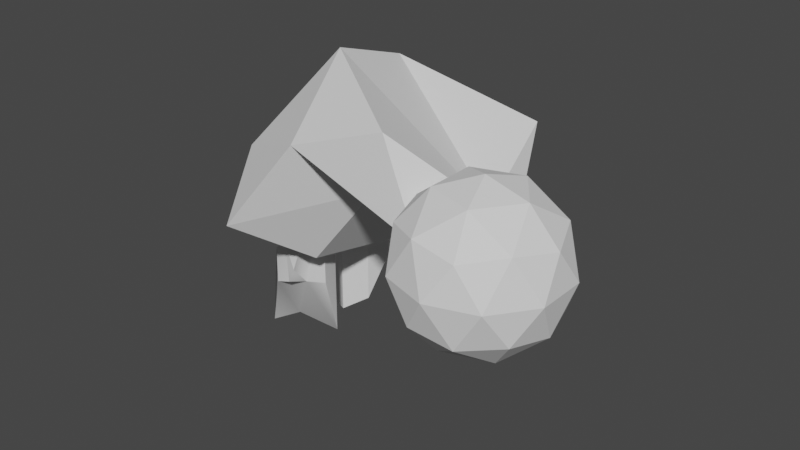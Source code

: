 # Source: enemy_align.blend  (saved by Blender 2.92.15; exported with 4.5.12 LTS)
import bpy
from mathutils import Matrix  # noqa: F401  (used for matrix-valued properties, if any)

bpy.ops.wm.read_factory_settings(use_empty=True)
scene = bpy.context.scene
scene.name = 'Scene'

# ---- collections
col_collection = bpy.data.collections.new('Collection'); scene.collection.children.link(col_collection)

# ---- world
world_world = bpy.data.worlds.new('World'); scene.world = world_world
world_world.use_nodes = True; world_world.node_tree.nodes.clear()
_N = world_world.node_tree.nodes; _L = world_world.node_tree.links
n0 = _N.new('ShaderNodeOutputWorld'); n0.name = 'World Output'; n0.location = (300, 300)
n1 = _N.new('ShaderNodeBackground'); n1.name = 'Background'; n1.location = (10, 300)
n1.inputs[0].default_value = (0.05088, 0.05088, 0.05088, 1.0)
_L.new(n1.outputs[0], n0.inputs[0])
n0.is_active_output = True
world_world.color = (0.05088, 0.05088, 0.05088)
world_world.use_sun_shadow = False
world_world.sun_shadow_jitter_overblur = 0.0

# ---- meshes
me_cylinder_005 = bpy.data.meshes.new('Cylinder.005')
me_cylinder_005.from_pydata([(3.24, 7.729, -22.46), (1.854, 17.75, -30.63), (21.25, 13.45, -17.95), (28.28, 100.0, -28.28), (33.62, -36.28, 0.9513), (40.0, 100.0, 1.748e-06), (26.8, -82.12, 26.8), (28.28, 100.0, 28.28), (-3.497e-06, -100.0, 40.0), (-3.497e-06, 100.0, 40.0), (-28.28, -100.0, 28.28), (-24.75, 55.1, 24.55), (-26.81, -45.83, 1.878), (-31.0, 18.36, -1.244), (-14.85, -3.1, -15.89), (-22.4, 31.79, -24.48)], [], [(0, 1, 3, 2), (2, 3, 5, 4), (4, 5, 7, 6), (6, 7, 9, 8), (8, 9, 11, 10), (10, 11, 13, 12), (3, 1, 15, 13, 11, 9, 7, 5), (12, 13, 15, 14), (14, 15, 1, 0), (0, 2, 4, 6, 8, 10, 12, 14)])
me_cylinder_005.polygons.foreach_set('use_smooth', [True] * 10)
_k = set([(0, 1), (0, 2), (0, 14), (1, 3), (1, 15), (2, 3), (2, 4), (3, 5), (4, 5), (4, 6), (5, 7), (6, 7), (6, 8), (7, 9), (8, 9), (8, 10), (9, 11), (10, 11), (10, 12), (11, 13), (12, 13), (12, 14), (13, 15), (14, 15)])
me_cylinder_005.attributes.new('sharp_edge', 'BOOLEAN', 'EDGE').data.foreach_set('value', [ (min(e.vertices), max(e.vertices)) in _k for e in me_cylinder_005.edges])
_uv = me_cylinder_005.uv_layers.new(name='UVMap')
_uv.uv.foreach_set('vector', [1.0, 0.5, 1.0, 1.0, 0.875, 1.0, 0.875, 0.5, 0.875, 0.5, 0.875, 1.0, 0.75, 1.0, 0.75, 0.5, 0.75, 0.5, 0.75, 1.0, 0.625, 1.0, 0.625, 0.5, 0.625, 0.5, 0.625, 1.0, 0.5, 1.0, 0.5, 0.5, 0.5, 0.5, 0.5, 1.0, 0.375, 1.0, 0.375, 0.5, 0.375, 0.5, 0.375, 1.0, 0.25, 1.0, 0.25, 0.5, 0.4197, 0.4197, 0.25, 0.49, 0.08029, 0.4197, 0.01, 0.25, 0.08029, 0.08029, 0.25, 0.01, 0.4197, 0.08029, 0.49, 0.25, 0.25, 0.5, 0.25, 1.0, 0.125, 1.0, 0.125, 0.5, 0.125, 0.5, 0.125, 1.0, 0.0, 1.0, 0.0, 0.5, 0.75, 0.49, 0.9197, 0.4197, 0.99, 0.25, 0.9197, 0.08029, 0.75, 0.01, 0.5803, 0.08029, 0.51, 0.25, 0.5803, 0.4197])
me_cylinder_005.use_remesh_fix_poles = True
me_cylinder_005.use_remesh_preserve_attributes = False
me_cylinder_005.use_mirror_vertex_groups = False
me_cylinder_005.update()
me_cylinder_005.normals_split_custom_set([tuple(v) for v in zip(*[iter([0.5072, -0.1907, -0.8405, 0.5072, -0.1907, -0.8405, 0.5072, -0.1907, -0.8405, 0.5072, -0.1907, -0.8405, 0.8525, -0.07752, -0.5169, 0.8525, -0.07752, -0.5169, 0.8525, -0.07752, -0.5169, 0.8525, -0.07752, -0.5169, 0.9519, -0.02402, 0.3055, 0.9519, -0.02402, 0.3055, 0.9519, -0.02402, 0.3055, 0.9519, -0.02402, 0.3055, 0.4134, -0.005133, 0.9105, 0.4134, -0.005133, 0.9105, 0.4134, -0.005133, 0.9105, 0.4134, -0.005133, 0.9105, -0.4652, 0.01394, 0.8851, -0.4652, 0.01394, 0.8851, -0.4652, 0.01394, 0.8851, -0.4652, 0.01394, 0.8851, -0.9958, -0.0001569, 0.09107, -0.9958, -0.0001569, 0.09107, -0.9958, -0.0001569, 0.09107, -0.9958, -0.0001569, 0.09107, -0.6684, 0.6096, -0.4262, -0.6684, 0.6096, -0.4262, -0.6684, 0.6096, -0.4262, -0.6684, 0.6096, -0.4262, -0.6684, 0.6096, -0.4262, -0.6684, 0.6096, -0.4262, -0.6684, 0.6096, -0.4262, -0.6684, 0.6096, -0.4262, -0.7732, -0.164, -0.6126, -0.7732, -0.164, -0.6126, -0.7732, -0.164, -0.6126, -0.7732, -0.164, -0.6126, -0.2922, -0.3848, -0.8755, -0.2922, -0.3848, -0.8755, -0.2922, -0.3848, -0.8755, -0.2922, -0.3848, -0.8755, 0.1011, -0.4646, -0.8797, 0.1011, -0.4646, -0.8797, 0.1011, -0.4646, -0.8797, 0.1011, -0.4646, -0.8797, 0.1011, -0.4646, -0.8797, 0.1011, -0.4646, -0.8797, 0.1011, -0.4646, -0.8797, 0.1011, -0.4646, -0.8797])] * 3)])
me_cylinder_004 = bpy.data.meshes.new('Cylinder.004')
me_cylinder_004.from_pydata([(-7.629, -39.06, -24.65), (-28.28, -100.0, -28.28), (-40.0, -100.0, -4.77e-07), (-17.84, 2.24, 11.87), (-9.167, 13.16, -4.992), (-11.52, -33.43, 18.23), (6.352, -27.02, 19.27), (1.883, 16.01, 17.71), (18.15, -6.792, 23.3), (12.71, -32.8, 0.25), (40.0, 100.0, 1.748e-06), (32.64, -31.11, -8.126), (28.28, 100.0, -28.28), (28.28, -100.0, -28.28), (8.613, 29.89, -22.96), (0.0, -100.0, -40.0)], [], [(10, 12, 14), (8, 7, 6), (3, 4, 2), (1, 15, 13), (1, 13, 9), (4, 3, 7), (7, 8, 10), (14, 0, 4), (7, 3, 5), (4, 0, 1), (0, 14, 15), (5, 2, 1), (9, 6, 5), (10, 14, 4), (10, 8, 9), (13, 11, 9), (14, 12, 13), (12, 10, 11), (9, 5, 1), (4, 7, 10), (0, 15, 1), (4, 1, 2), (3, 2, 5), (7, 5, 6), (8, 6, 9), (10, 9, 11), (12, 11, 13), (14, 13, 15)])
me_cylinder_004.polygons.foreach_set('use_smooth', [True] * 28)
_k = set([(0, 1), (0, 4), (0, 14), (1, 2), (1, 15), (2, 4), (2, 5), (3, 4), (3, 5), (3, 7), (5, 6), (6, 7), (6, 9), (7, 8), (8, 9), (8, 10), (9, 11), (10, 11), (10, 12), (11, 13), (12, 13), (12, 14), (13, 15), (14, 15)])
me_cylinder_004.attributes.new('sharp_edge', 'BOOLEAN', 'EDGE').data.foreach_set('value', [ (min(e.vertices), max(e.vertices)) in _k for e in me_cylinder_004.edges])
_uv = me_cylinder_004.uv_layers.new(name='UVMap')
_uv.uv.foreach_set('vector', [0.0, 0.0, 0.0, 0.0, 0.0, 0.0, 0.0, 0.0, 0.0, 0.0, 0.0, 0.0, 0.0, 0.0, 0.0, 0.0, 0.0, 0.0, 0.0, 0.0, 0.0, 0.0, 0.0, 0.0, 0.0, 0.0, 0.0, 0.0, 0.0, 0.0, 0.0, 0.0, 0.0, 0.0, 0.0, 0.0, 0.0, 0.0, 0.0, 0.0, 0.0, 0.0, 0.0, 0.0, 0.0, 0.0, 0.0, 0.0, 0.0, 0.0, 0.0, 0.0, 0.0, 0.0, 0.0, 0.0, 0.0, 0.0, 0.0, 0.0, 0.0, 0.0, 0.0, 0.0, 0.0, 0.0, 0.0, 0.0, 0.0, 0.0, 0.0, 0.0, 0.0, 0.0, 0.0, 0.0, 0.0, 0.0, 0.0, 0.0, 0.0, 0.0, 0.0, 0.0, 0.0, 0.0, 0.0, 0.0, 0.0, 0.0, 0.0, 0.0, 0.0, 0.0, 0.0, 0.0, 0.0, 0.0, 0.0, 0.0, 0.0, 0.0, 0.0, 0.0, 0.0, 0.0, 0.0, 0.0, 0.0, 0.0, 0.0, 0.0, 0.0, 0.0, 0.0, 0.0, 0.0, 0.0, 0.0, 0.0, 0.0, 0.0, 0.0, 0.0, 0.0, 0.0, 0.0, 0.0, 0.0, 0.0, 0.0, 0.0, 0.0, 0.0, 0.0, 0.0, 0.0, 0.0, 0.0, 0.0, 0.0, 0.0, 0.0, 0.0, 0.0, 0.0, 0.0, 0.0, 0.0, 0.0, 0.0, 0.0, 0.0, 0.0, 0.0, 0.0, 0.0, 0.0, 0.0, 0.0, 0.0, 0.0, 0.0, 0.0, 0.0, 0.0, 0.0, 0.0])
me_cylinder_004.use_remesh_fix_poles = True
me_cylinder_004.use_remesh_preserve_attributes = False
me_cylinder_004.use_mirror_vertex_groups = False
me_cylinder_004.update()
me_cylinder_004.normals_split_custom_set([tuple(v) for v in zip(*[iter([-0.8549, 0.3575, 0.3759, -0.8877, 0.277, 0.3677, -0.8481, 0.4018, -0.3454, -0.07957, -0.1497, 0.9855, -0.324, 0.0007406, 0.946, 0.5683, -0.4664, 0.6778, -0.967, 0.2237, -0.1219, -0.9178, 0.236, -0.3194, -0.8994, 0.1471, 0.4117, 0.4479, -0.6164, 0.6476, 0.0, -1.0, -7.368e-07, 0.06349, -0.5537, 0.8303, 0.4479, -0.6164, 0.6476, 0.06349, -0.5537, 0.8303, 0.3619, -0.5304, 0.7666, -0.8564, 0.4877, -0.1692, -0.5996, 0.7763, 0.1944, -0.5036, 0.4852, 0.7148, -0.5036, 0.4852, 0.7148, -0.02868, 0.2186, 0.9754, -0.8549, 0.3575, 0.3759, -0.8481, 0.4018, -0.3454, -0.7829, 0.1988, -0.5895, -0.8564, 0.4877, -0.1692, -0.2574, 0.08001, 0.963, -0.3487, 0.1044, 0.9314, -0.1615, 0.05426, 0.9854, -0.7888, 0.2489, -0.5619, -0.63, 0.2573, -0.7327, -0.8748, 0.235, -0.4237, -0.5058, 0.1506, -0.8494, -0.5277, 0.1448, -0.837, -0.398, 0.1769, -0.9002, 0.5044, -0.674, 0.5397, 0.8263, -0.4473, 0.3423, 0.4479, -0.6164, 0.6476, 0.3619, -0.5304, 0.7666, 0.2952, -0.8822, 0.3668, 0.5044, -0.674, 0.5397, -0.8549, 0.3575, 0.3759, -0.8481, 0.4018, -0.3454, -0.8564, 0.4877, -0.1692, 0.8642, -0.1767, 0.471, 0.9795, -0.2013, -0.004283, 0.7055, -0.1437, 0.694, 0.06349, -0.5537, 0.8303, 0.392, -0.2811, 0.876, 0.3619, -0.5304, 0.7666, -0.2135, 0.007704, -0.9769, -0.2612, 0.0, -0.9653, 0.3247, 0.08777, -0.9417, 0.9302, -0.0254, -0.3661, 0.9235, -0.02815, -0.3825, 0.9744, -0.002234, -0.225, 0.3619, -0.5304, 0.7666, 0.5044, -0.674, 0.5397, 0.4479, -0.6164, 0.6476, -0.8564, 0.4877, -0.1692, -0.5036, 0.4852, 0.7148, -0.8549, 0.3575, 0.3759, -0.5058, 0.1506, -0.8494, -0.398, 0.1769, -0.9002, -0.3763, 0.1817, -0.9085, -0.7888, 0.2489, -0.5619, -0.8748, 0.235, -0.4237, -0.8994, 0.2286, -0.3725, -0.967, 0.2237, -0.1219, -0.8994, 0.1471, 0.4117, -0.5983, 0.03676, 0.8004, -0.2574, 0.08001, 0.963, -0.1615, 0.05426, 0.9854, -0.06839, 0.02915, 0.9972, -0.07957, -0.1497, 0.9855, 0.5683, -0.4664, 0.6778, 0.7507, -0.5192, 0.4086, 0.8642, -0.1767, 0.471, 0.7055, -0.1437, 0.694, 0.3919, -0.07882, 0.9166, 0.9302, -0.0254, -0.3661, 0.9744, -0.002234, -0.225, 0.9775, 0.0, -0.2111, -0.2135, 0.007704, -0.9769, 0.3247, 0.08777, -0.9417, 0.3809, 0.09538, -0.9197])] * 3)])
me_icosphere = bpy.data.meshes.new('Icosphere')
me_icosphere.from_pydata([(0.0, -100.0, 0.0), (72.36, -44.72, 52.57), (-27.64, -44.72, 85.06), (-89.44, -44.72, 0.0), (-27.64, -44.72, -85.06), (72.36, -44.72, -52.57), (27.64, 44.72, 85.06), (-72.36, 44.72, 52.57), (-72.36, 44.72, -52.57), (27.64, 44.72, -85.06), (89.44, 44.72, 0.0), (0.0, 100.0, 0.0), (-16.25, -85.07, 50.0), (42.53, -85.07, 30.9), (26.29, -52.57, 80.9), (85.06, -52.57, 0.0), (42.53, -85.07, -30.9), (-52.57, -85.07, 0.0), (-68.82, -52.57, 50.0), (-16.25, -85.07, -50.0), (-68.82, -52.57, -50.0), (26.29, -52.57, -80.9), (95.11, 0.0, 30.9), (95.11, 0.0, -30.9), (0.0, 0.0, 100.0), (58.78, 0.0, 80.9), (-95.11, 0.0, 30.9), (-58.78, 0.0, 80.9), (-58.78, 0.0, -80.9), (-95.11, 0.0, -30.9), (58.78, 0.0, -80.9), (0.0, 0.0, -100.0), (68.82, 52.57, 50.0), (-26.29, 52.57, 80.9), (-85.06, 52.57, 0.0), (-26.29, 52.57, -80.9), (68.82, 52.57, -50.0), (16.25, 85.07, 50.0), (52.57, 85.07, 0.0), (-42.53, 85.07, 30.9), (-42.53, 85.07, -30.9), (16.25, 85.07, -50.0)], [], [(0, 13, 12), (1, 13, 15), (0, 12, 17), (0, 17, 19), (0, 19, 16), (1, 15, 22), (2, 14, 24), (3, 18, 26), (4, 20, 28), (5, 21, 30), (1, 22, 25), (2, 24, 27), (3, 26, 29), (4, 28, 31), (5, 30, 23), (6, 32, 37), (7, 33, 39), (8, 34, 40), (9, 35, 41), (10, 36, 38), (38, 41, 11), (38, 36, 41), (36, 9, 41), (41, 40, 11), (41, 35, 40), (35, 8, 40), (40, 39, 11), (40, 34, 39), (34, 7, 39), (39, 37, 11), (39, 33, 37), (33, 6, 37), (37, 38, 11), (37, 32, 38), (32, 10, 38), (23, 36, 10), (23, 30, 36), (30, 9, 36), (31, 35, 9), (31, 28, 35), (28, 8, 35), (29, 34, 8), (29, 26, 34), (26, 7, 34), (27, 33, 7), (27, 24, 33), (24, 6, 33), (25, 32, 6), (25, 22, 32), (22, 10, 32), (30, 31, 9), (30, 21, 31), (21, 4, 31), (28, 29, 8), (28, 20, 29), (20, 3, 29), (26, 27, 7), (26, 18, 27), (18, 2, 27), (24, 25, 6), (24, 14, 25), (14, 1, 25), (22, 23, 10), (22, 15, 23), (15, 5, 23), (16, 21, 5), (16, 19, 21), (19, 4, 21), (19, 20, 4), (19, 17, 20), (17, 3, 20), (17, 18, 3), (17, 12, 18), (12, 2, 18), (15, 16, 5), (15, 13, 16), (13, 0, 16), (12, 14, 2), (12, 13, 14), (13, 1, 14)])
me_icosphere.polygons.foreach_set('use_smooth', [True] * 80)
_k = set([(0, 12), (0, 13), (0, 16), (0, 17), (0, 19), (1, 13), (1, 14), (1, 15), (1, 22), (1, 25), (2, 12), (2, 14), (2, 18), (2, 24), (2, 27), (3, 17), (3, 18), (3, 20), (3, 26), (3, 29), (4, 19), (4, 20), (4, 21), (4, 28), (4, 31), (5, 15), (5, 16), (5, 21), (5, 23), (5, 30), (6, 24), (6, 25), (6, 32), (6, 33), (6, 37), (7, 26), (7, 27), (7, 33), (7, 34), (7, 39), (8, 28), (8, 29), (8, 34), (8, 35), (8, 40), (9, 30), (9, 31), (9, 35), (9, 36), (9, 41), (10, 22), (10, 23), (10, 32), (10, 36), (10, 38), (11, 37), (11, 38), (11, 39), (11, 40), (11, 41), (12, 13), (12, 14), (12, 17), (12, 18), (13, 14), (13, 15), (13, 16), (14, 24), (14, 25), (15, 16), (15, 22), (15, 23), (16, 19), (16, 21), (17, 18), (17, 19), (17, 20), (18, 26), (18, 27), (19, 20), (19, 21), (20, 28), (20, 29), (21, 30), (21, 31), (22, 23), (22, 25), (22, 32), (23, 30), (23, 36), (24, 25), (24, 27), (24, 33), (25, 32), (26, 27), (26, 29), (26, 34), (27, 33), (28, 29), (28, 31), (28, 35), (29, 34), (30, 31), (30, 36), (31, 35), (32, 37), (32, 38), (33, 37), (33, 39), (34, 39), (34, 40), (35, 40), (35, 41), (36, 38), (36, 41), (37, 38), (37, 39), (38, 41), (39, 40), (40, 41)])
me_icosphere.attributes.new('sharp_edge', 'BOOLEAN', 'EDGE').data.foreach_set('value', [ (min(e.vertices), max(e.vertices)) in _k for e in me_icosphere.edges])
_uv = me_icosphere.uv_layers.new(name='UVMap')
_uv.uv.foreach_set('vector', [0.8182, 0.0, 0.7727, 0.07873, 0.8636, 0.07873, 0.7273, 0.1575, 0.6818, 0.07873, 0.6364, 0.1575, 0.09091, 0.0, 0.04545, 0.07873, 0.1364, 0.07873, 0.2727, 0.0, 0.2273, 0.07873, 0.3182, 0.07873, 0.4545, 0.0, 0.4091, 0.07873, 0.5, 0.07873, 0.7273, 0.1575, 0.6364, 0.1575, 0.6818, 0.2362, 0.9091, 0.1575, 0.8182, 0.1575, 0.8636, 0.2362, 0.1818, 0.1575, 0.09091, 0.1575, 0.1364, 0.2362, 0.3636, 0.1575, 0.2727, 0.1575, 0.3182, 0.2362, 0.5455, 0.1575, 0.4545, 0.1575, 0.5, 0.2362, 0.7273, 0.1575, 0.6818, 0.2362, 0.7727, 0.2362, 0.9091, 0.1575, 0.8636, 0.2362, 0.9545, 0.2362, 0.1818, 0.1575, 0.1364, 0.2362, 0.2273, 0.2362, 0.3636, 0.1575, 0.3182, 0.2362, 0.4091, 0.2362, 0.5455, 0.1575, 0.5, 0.2362, 0.5909, 0.2362, 0.8182, 0.3149, 0.7273, 0.3149, 0.7727, 0.3937, 1.0, 0.3149, 0.9091, 0.3149, 0.9545, 0.3937, 0.2727, 0.3149, 0.1818, 0.3149, 0.2273, 0.3937, 0.4545, 0.3149, 0.3636, 0.3149, 0.4091, 0.3937, 0.6364, 0.3149, 0.5455, 0.3149, 0.5909, 0.3937, 0.5909, 0.3937, 0.5, 0.3937, 0.5455, 0.4724, 0.5909, 0.3937, 0.5455, 0.3149, 0.5, 0.3937, 0.5455, 0.3149, 0.4545, 0.3149, 0.5, 0.3937, 0.4091, 0.3937, 0.3182, 0.3937, 0.3636, 0.4724, 0.4091, 0.3937, 0.3636, 0.3149, 0.3182, 0.3937, 0.3636, 0.3149, 0.2727, 0.3149, 0.3182, 0.3937, 0.2273, 0.3937, 0.1364, 0.3937, 0.1818, 0.4724, 0.2273, 0.3937, 0.1818, 0.3149, 0.1364, 0.3937, 0.1818, 0.3149, 0.09091, 0.3149, 0.1364, 0.3937, 0.9545, 0.3937, 0.8636, 0.3937, 0.9091, 0.4724, 0.9545, 0.3937, 0.9091, 0.3149, 0.8636, 0.3937, 0.9091, 0.3149, 0.8182, 0.3149, 0.8636, 0.3937, 0.7727, 0.3937, 0.6818, 0.3937, 0.7273, 0.4724, 0.7727, 0.3937, 0.7273, 0.3149, 0.6818, 0.3937, 0.7273, 0.3149, 0.6364, 0.3149, 0.6818, 0.3937, 0.5909, 0.2362, 0.5455, 0.3149, 0.6364, 0.3149, 0.5909, 0.2362, 0.5, 0.2362, 0.5455, 0.3149, 0.5, 0.2362, 0.4545, 0.3149, 0.5455, 0.3149, 0.4091, 0.2362, 0.3636, 0.3149, 0.4545, 0.3149, 0.4091, 0.2362, 0.3182, 0.2362, 0.3636, 0.3149, 0.3182, 0.2362, 0.2727, 0.3149, 0.3636, 0.3149, 0.2273, 0.2362, 0.1818, 0.3149, 0.2727, 0.3149, 0.2273, 0.2362, 0.1364, 0.2362, 0.1818, 0.3149, 0.1364, 0.2362, 0.09091, 0.3149, 0.1818, 0.3149, 0.9545, 0.2362, 0.9091, 0.3149, 1.0, 0.3149, 0.9545, 0.2362, 0.8636, 0.2362, 0.9091, 0.3149, 0.8636, 0.2362, 0.8182, 0.3149, 0.9091, 0.3149, 0.7727, 0.2362, 0.7273, 0.3149, 0.8182, 0.3149, 0.7727, 0.2362, 0.6818, 0.2362, 0.7273, 0.3149, 0.6818, 0.2362, 0.6364, 0.3149, 0.7273, 0.3149, 0.5, 0.2362, 0.4091, 0.2362, 0.4545, 0.3149, 0.5, 0.2362, 0.4545, 0.1575, 0.4091, 0.2362, 0.4545, 0.1575, 0.3636, 0.1575, 0.4091, 0.2362, 0.3182, 0.2362, 0.2273, 0.2362, 0.2727, 0.3149, 0.3182, 0.2362, 0.2727, 0.1575, 0.2273, 0.2362, 0.2727, 0.1575, 0.1818, 0.1575, 0.2273, 0.2362, 0.1364, 0.2362, 0.04545, 0.2362, 0.09091, 0.3149, 0.1364, 0.2362, 0.09091, 0.1575, 0.04545, 0.2362, 0.09091, 0.1575, 0.0, 0.1575, 0.04545, 0.2362, 0.8636, 0.2362, 0.7727, 0.2362, 0.8182, 0.3149, 0.8636, 0.2362, 0.8182, 0.1575, 0.7727, 0.2362, 0.8182, 0.1575, 0.7273, 0.1575, 0.7727, 0.2362, 0.6818, 0.2362, 0.5909, 0.2362, 0.6364, 0.3149, 0.6818, 0.2362, 0.6364, 0.1575, 0.5909, 0.2362, 0.6364, 0.1575, 0.5455, 0.1575, 0.5909, 0.2362, 0.5, 0.07873, 0.4545, 0.1575, 0.5455, 0.1575, 0.5, 0.07873, 0.4091, 0.07873, 0.4545, 0.1575, 0.4091, 0.07873, 0.3636, 0.1575, 0.4545, 0.1575, 0.3182, 0.07873, 0.2727, 0.1575, 0.3636, 0.1575, 0.3182, 0.07873, 0.2273, 0.07873, 0.2727, 0.1575, 0.2273, 0.07873, 0.1818, 0.1575, 0.2727, 0.1575, 0.1364, 0.07873, 0.09091, 0.1575, 0.1818, 0.1575, 0.1364, 0.07873, 0.04545, 0.07873, 0.09091, 0.1575, 0.04545, 0.07873, 0.0, 0.1575, 0.09091, 0.1575, 0.6364, 0.1575, 0.5909, 0.07873, 0.5455, 0.1575, 0.6364, 0.1575, 0.6818, 0.07873, 0.5909, 0.07873, 0.6818, 0.07873, 0.6364, 0.0, 0.5909, 0.07873, 0.8636, 0.07873, 0.8182, 0.1575, 0.9091, 0.1575, 0.8636, 0.07873, 0.7727, 0.07873, 0.8182, 0.1575, 0.7727, 0.07873, 0.7273, 0.1575, 0.8182, 0.1575])
me_icosphere.use_remesh_fix_poles = True
me_icosphere.use_remesh_preserve_attributes = False
me_icosphere.use_mirror_vertex_groups = False
me_icosphere.update()
me_icosphere.normals_split_custom_set([tuple(v) for v in zip(*[iter([0.1024, -0.9435, 0.3151, 0.1024, -0.9435, 0.3151, 0.1024, -0.9435, 0.3151, 0.7002, -0.6617, 0.268, 0.7002, -0.6617, 0.268, 0.7002, -0.6617, 0.268, -0.268, -0.9435, 0.1947, -0.268, -0.9435, 0.1947, -0.268, -0.9435, 0.1947, -0.268, -0.9435, -0.1947, -0.268, -0.9435, -0.1947, -0.268, -0.9435, -0.1947, 0.1024, -0.9435, -0.3151, 0.1024, -0.9435, -0.3151, 0.1024, -0.9435, -0.3151, 0.905, -0.3304, 0.268, 0.905, -0.3304, 0.268, 0.905, -0.3304, 0.268, 0.02475, -0.3304, 0.9435, 0.02475, -0.3304, 0.9435, 0.02475, -0.3304, 0.9435, -0.8897, -0.3304, 0.3151, -0.8897, -0.3304, 0.3151, -0.8897, -0.3304, 0.3151, -0.5746, -0.3304, -0.7488, -0.5746, -0.3304, -0.7488, -0.5746, -0.3304, -0.7488, 0.5346, -0.3304, -0.7779, 0.5346, -0.3304, -0.7779, 0.5346, -0.3304, -0.7779, 0.8026, -0.1256, 0.5831, 0.8026, -0.1256, 0.5831, 0.8026, -0.1256, 0.5831, -0.3066, -0.1256, 0.9435, -0.3066, -0.1256, 0.9435, -0.3066, -0.1256, 0.9435, -0.9921, -0.1256, 0.0, -0.9921, -0.1256, 0.0, -0.9921, -0.1256, 0.0, -0.3066, -0.1256, -0.9435, -0.3066, -0.1256, -0.9435, -0.3066, -0.1256, -0.9435, 0.8026, -0.1256, -0.5831, 0.8026, -0.1256, -0.5831, 0.8026, -0.1256, -0.5831, 0.4089, 0.6617, 0.6284, 0.4089, 0.6617, 0.6284, 0.4089, 0.6617, 0.6284, -0.4713, 0.6617, 0.5831, -0.4713, 0.6617, 0.5831, -0.4713, 0.6617, 0.5831, -0.7002, 0.6617, -0.268, -0.7002, 0.6617, -0.268, -0.7002, 0.6617, -0.268, 0.03853, 0.6617, -0.7488, 0.03853, 0.6617, -0.7488, 0.03853, 0.6617, -0.7488, 0.724, 0.6617, -0.1947, 0.724, 0.6617, -0.1947, 0.724, 0.6617, -0.1947, 0.268, 0.9435, -0.1947, 0.268, 0.9435, -0.1947, 0.268, 0.9435, -0.1947, 0.4911, 0.7947, -0.3568, 0.4911, 0.7947, -0.3568, 0.4911, 0.7947, -0.3568, 0.4089, 0.6617, -0.6284, 0.4089, 0.6617, -0.6284, 0.4089, 0.6617, -0.6284, -0.1024, 0.9435, -0.3151, -0.1024, 0.9435, -0.3151, -0.1024, 0.9435, -0.3151, -0.1876, 0.7947, -0.5773, -0.1876, 0.7947, -0.5773, -0.1876, 0.7947, -0.5773, -0.4713, 0.6617, -0.5831, -0.4713, 0.6617, -0.5831, -0.4713, 0.6617, -0.5831, -0.3313, 0.9435, 0.0, -0.3313, 0.9435, 0.0, -0.3313, 0.9435, 0.0, -0.6071, 0.7947, 0.0, -0.6071, 0.7947, 0.0, -0.6071, 0.7947, 0.0, -0.7002, 0.6617, 0.268, -0.7002, 0.6617, 0.268, -0.7002, 0.6617, 0.268, -0.1024, 0.9435, 0.3151, -0.1024, 0.9435, 0.3151, -0.1024, 0.9435, 0.3151, -0.1876, 0.7947, 0.5773, -0.1876, 0.7947, 0.5773, -0.1876, 0.7947, 0.5773, 0.03853, 0.6617, 0.7488, 0.03853, 0.6617, 0.7488, 0.03853, 0.6617, 0.7488, 0.268, 0.9435, 0.1947, 0.268, 0.9435, 0.1947, 0.268, 0.9435, 0.1947, 0.4911, 0.7947, 0.3568, 0.4911, 0.7947, 0.3568, 0.4911, 0.7947, 0.3568, 0.724, 0.6617, 0.1947, 0.724, 0.6617, 0.1947, 0.724, 0.6617, 0.1947, 0.8897, 0.3304, -0.3151, 0.8897, 0.3304, -0.3151, 0.8897, 0.3304, -0.3151, 0.7947, 0.1876, -0.5773, 0.7947, 0.1876, -0.5773, 0.7947, 0.1876, -0.5773, 0.5746, 0.3304, -0.7488, 0.5746, 0.3304, -0.7488, 0.5746, 0.3304, -0.7488, -0.02475, 0.3304, -0.9435, -0.02475, 0.3304, -0.9435, -0.02475, 0.3304, -0.9435, -0.3035, 0.1876, -0.9342, -0.3035, 0.1876, -0.9342, -0.3035, 0.1876, -0.9342, -0.5346, 0.3304, -0.7779, -0.5346, 0.3304, -0.7779, -0.5346, 0.3304, -0.7779, -0.905, 0.3304, -0.268, -0.905, 0.3304, -0.268, -0.905, 0.3304, -0.268, -0.9822, 0.1876, 0.0, -0.9822, 0.1876, 0.0, -0.9822, 0.1876, 0.0, -0.905, 0.3304, 0.268, -0.905, 0.3304, 0.268, -0.905, 0.3304, 0.268, -0.5346, 0.3304, 0.7779, -0.5346, 0.3304, 0.7779, -0.5346, 0.3304, 0.7779, -0.3035, 0.1876, 0.9342, -0.3035, 0.1876, 0.9342, -0.3035, 0.1876, 0.9342, -0.02475, 0.3304, 0.9435, -0.02475, 0.3304, 0.9435, -0.02475, 0.3304, 0.9435, 0.5746, 0.3304, 0.7488, 0.5746, 0.3304, 0.7488, 0.5746, 0.3304, 0.7488, 0.7947, 0.1876, 0.5773, 0.7947, 0.1876, 0.5773, 0.7947, 0.1876, 0.5773, 0.8897, 0.3304, 0.3151, 0.8897, 0.3304, 0.3151, 0.8897, 0.3304, 0.3151, 0.3066, 0.1256, -0.9435, 0.3066, 0.1256, -0.9435, 0.3066, 0.1256, -0.9435, 0.3035, -0.1876, -0.9342, 0.3035, -0.1876, -0.9342, 0.3035, -0.1876, -0.9342, 0.02475, -0.3304, -0.9435, 0.02475, -0.3304, -0.9435, 0.02475, -0.3304, -0.9435, -0.8026, 0.1256, -0.5831, -0.8026, 0.1256, -0.5831, -0.8026, 0.1256, -0.5831, -0.7947, -0.1876, -0.5773, -0.7947, -0.1876, -0.5773, -0.7947, -0.1876, -0.5773, -0.8897, -0.3304, -0.3151, -0.8897, -0.3304, -0.3151, -0.8897, -0.3304, -0.3151, -0.8026, 0.1256, 0.5831, -0.8026, 0.1256, 0.5831, -0.8026, 0.1256, 0.5831, -0.7947, -0.1876, 0.5773, -0.7947, -0.1876, 0.5773, -0.7947, -0.1876, 0.5773, -0.5746, -0.3304, 0.7488, -0.5746, -0.3304, 0.7488, -0.5746, -0.3304, 0.7488, 0.3066, 0.1256, 0.9435, 0.3066, 0.1256, 0.9435, 0.3066, 0.1256, 0.9435, 0.3035, -0.1876, 0.9342, 0.3035, -0.1876, 0.9342, 0.3035, -0.1876, 0.9342, 0.5346, -0.3304, 0.7779, 0.5346, -0.3304, 0.7779, 0.5346, -0.3304, 0.7779, 0.9921, 0.1256, 0.0, 0.9921, 0.1256, 0.0, 0.9921, 0.1256, 0.0, 0.9822, -0.1876, 0.0, 0.9822, -0.1876, 0.0, 0.9822, -0.1876, 0.0, 0.905, -0.3304, -0.268, 0.905, -0.3304, -0.268, 0.905, -0.3304, -0.268, 0.4713, -0.6617, -0.5831, 0.4713, -0.6617, -0.5831, 0.4713, -0.6617, -0.5831, 0.1876, -0.7947, -0.5773, 0.1876, -0.7947, -0.5773, 0.1876, -0.7947, -0.5773, -0.03853, -0.6617, -0.7488, -0.03853, -0.6617, -0.7488, -0.03853, -0.6617, -0.7488, -0.4089, -0.6617, -0.6284, -0.4089, -0.6617, -0.6284, -0.4089, -0.6617, -0.6284, -0.4911, -0.7947, -0.3568, -0.4911, -0.7947, -0.3568, -0.4911, -0.7947, -0.3568, -0.724, -0.6617, -0.1947, -0.724, -0.6617, -0.1947, -0.724, -0.6617, -0.1947, -0.724, -0.6617, 0.1947, -0.724, -0.6617, 0.1947, -0.724, -0.6617, 0.1947, -0.4911, -0.7947, 0.3568, -0.4911, -0.7947, 0.3568, -0.4911, -0.7947, 0.3568, -0.4089, -0.6617, 0.6284, -0.4089, -0.6617, 0.6284, -0.4089, -0.6617, 0.6284, 0.7002, -0.6617, -0.268, 0.7002, -0.6617, -0.268, 0.7002, -0.6617, -0.268, 0.6071, -0.7947, 0.0, 0.6071, -0.7947, 0.0, 0.6071, -0.7947, 0.0, 0.3313, -0.9435, 0.0, 0.3313, -0.9435, 0.0, 0.3313, -0.9435, 0.0, -0.03853, -0.6617, 0.7488, -0.03853, -0.6617, 0.7488, -0.03853, -0.6617, 0.7488, 0.1876, -0.7947, 0.5773, 0.1876, -0.7947, 0.5773, 0.1876, -0.7947, 0.5773, 0.4713, -0.6617, 0.5831, 0.4713, -0.6617, 0.5831, 0.4713, -0.6617, 0.5831])] * 3)])
me_cylinder_003 = bpy.data.meshes.new('Cylinder.003')
me_cylinder_003.from_pydata([(168.9, 64.8, 6.492), (59.07, -0.5027, -89.2), (-64.92, -100.4, 34.64), (-64.33, 0.8662, -97.32), (-3.31, -99.16, -117.2), (-81.99, 25.32, -0.3317), (13.97, -99.89, -19.02), (68.07, -99.54, 42.05), (-20.79, 0.09185, 91.28), (119.0, 60.89, 92.64), (123.1, 85.8, 20.26), (50.18, -3.097, 30.68), (-94.63, -98.85, -68.82), (23.89, 87.48, 85.11), (-0.04084, -99.07, 115.1), (89.3, -99.84, -68.28), (77.53, 100.5, -78.2)], [], [(3, 10, 16), (6, 2, 4), (5, 13, 10), (5, 2, 8), (5, 12, 2), (6, 15, 7), (3, 16, 1), (15, 6, 4), (3, 4, 12), (2, 14, 8), (3, 5, 10), (2, 6, 7), (3, 1, 4), (5, 3, 12), (5, 8, 13), (4, 1, 15), (11, 1, 0), (2, 12, 4), (11, 15, 1), (11, 7, 15), (11, 0, 9), (2, 7, 14), (7, 11, 14), (10, 9, 0), (10, 13, 9), (16, 10, 0), (11, 9, 8), (11, 8, 14), (8, 9, 13), (1, 16, 0)])
me_cylinder_003.polygons.foreach_set('use_smooth', [True] * 30)
_k = set([(0, 1), (0, 9), (0, 10), (0, 11), (0, 16), (1, 3), (1, 4), (1, 11), (1, 15), (1, 16), (2, 5), (2, 8), (2, 12), (2, 14), (3, 4), (3, 5), (3, 10), (3, 12), (3, 16), (4, 12), (4, 15), (5, 8), (5, 10), (5, 12), (5, 13), (7, 11), (7, 14), (7, 15), (8, 9), (8, 11), (8, 13), (8, 14), (9, 10), (9, 11), (9, 13), (10, 13), (10, 16), (11, 14), (11, 15)])
me_cylinder_003.attributes.new('sharp_edge', 'BOOLEAN', 'EDGE').data.foreach_set('value', [ (min(e.vertices), max(e.vertices)) in _k for e in me_cylinder_003.edges])
_uv = me_cylinder_003.uv_layers.new(name='UVMap')
_uv.uv.foreach_set('vector', [0.0, 0.0, 0.0, 0.0, 0.0, 0.0, 0.0, 0.0, 0.0, 0.0, 0.0, 0.0, 0.0, 0.0, 0.0, 0.0, 0.0, 0.0, 0.0, 0.0, 0.0, 0.0, 0.0, 0.0, 0.0, 0.0, 0.0, 0.0, 0.0, 0.0, 0.0, 0.0, 0.0, 0.0, 0.0, 0.0, 0.0, 0.0, 0.0, 0.0, 0.0, 0.0, 0.0, 0.0, 0.0, 0.0, 0.0, 0.0, 0.0, 0.0, 0.0, 0.0, 0.0, 0.0, 0.0, 0.0, 0.0, 0.0, 0.0, 0.0, 0.0, 0.0, 0.0, 0.0, 0.0, 0.0, 0.0, 0.0, 0.0, 0.0, 0.0, 0.0, 0.0, 0.0, 0.0, 0.0, 0.0, 0.0, 0.0, 0.0, 0.0, 0.0, 0.0, 0.0, 0.0, 0.0, 0.0, 0.0, 0.0, 0.0, 0.0, 0.0, 0.0, 0.0, 0.0, 0.0, 0.0, 0.0, 0.0, 0.0, 0.0, 0.0, 0.0, 0.0, 0.0, 0.0, 0.0, 0.0, 0.0, 0.0, 0.0, 0.0, 0.0, 0.0, 0.0, 0.0, 0.0, 0.0, 0.0, 0.0, 0.0, 0.0, 0.0, 0.0, 0.0, 0.0, 0.0, 0.0, 0.0, 0.0, 0.0, 0.0, 0.0, 0.0, 0.0, 0.0, 0.0, 0.0, 0.0, 0.0, 0.0, 0.0, 0.0, 0.0, 0.0, 0.0, 0.0, 0.0, 0.0, 0.0, 0.0, 0.0, 0.0, 0.0, 0.0, 0.0, 0.0, 0.0, 0.0, 0.0, 0.0, 0.0, 0.0, 0.0, 0.0, 0.0, 0.0, 0.0, 0.0, 0.0, 0.0, 0.0, 0.0, 0.0, 0.0, 0.0, 0.0, 0.0, 0.0, 0.0])
me_cylinder_003.use_remesh_fix_poles = True
me_cylinder_003.use_remesh_preserve_attributes = False
me_cylinder_003.use_mirror_vertex_groups = False
me_cylinder_003.update()
me_cylinder_003.normals_split_custom_set([tuple(v) for v in zip(*[iter([-0.5666, 0.735, 0.3724, -0.5666, 0.735, 0.3724, -0.5666, 0.735, 0.3724, -0.003192, -1.0, -0.0008968, 0.005787, -1.0, -0.005427, 0.0006387, -0.9999, -0.01083, -0.2279, 0.8998, -0.3721, -0.2279, 0.8998, -0.3721, -0.2279, 0.8998, -0.3721, -0.825, 0.04463, 0.5634, -0.825, 0.04463, 0.5634, -0.825, 0.04463, 0.5634, -0.96, -0.0539, 0.2749, -0.96, -0.0539, 0.2749, -0.96, -0.0539, 0.2749, -0.003192, -1.0, -0.0008968, 0.002377, -1.0, 0.002625, 0.007913, -1.0, 0.0004985, 0.06646, 0.09595, -0.9932, 0.06646, 0.09595, -0.9932, 0.06646, 0.09595, -0.9932, 0.002377, -1.0, 0.002625, -0.003192, -1.0, -0.0008968, 0.0006387, -0.9999, -0.01083, -0.4657, -0.1094, -0.8781, -0.4657, -0.1094, -0.8781, -0.4657, -0.1094, -0.8781, -0.7782, -0.01225, 0.6279, -0.7782, -0.01225, 0.6279, -0.7782, -0.01225, 0.6279, -0.2457, 0.9284, -0.2788, -0.2457, 0.9284, -0.2788, -0.2457, 0.9284, -0.2788, 0.005787, -1.0, -0.005427, -0.003192, -1.0, -0.0008968, 0.007913, -1.0, 0.0004985, 0.06646, 0.2335, -0.9701, 0.06646, 0.2335, -0.9701, 0.06646, 0.2335, -0.9701, -0.9477, 0.2226, -0.2287, -0.9477, 0.2226, -0.2287, -0.9477, 0.2226, -0.2287, -0.7063, 0.4023, 0.5825, -0.7063, 0.4023, 0.5825, -0.7063, 0.4023, 0.5825, 0.4665, -0.04402, -0.8835, 0.4665, -0.04402, -0.8835, 0.4665, -0.04402, -0.8835, 0.4991, -0.8664, 0.01824, 0.4991, -0.8664, 0.01824, 0.4991, -0.8664, 0.01824, 0.005787, -1.0, -0.005427, -0.009976, -0.9999, -0.01244, 0.0006387, -0.9999, -0.01083, 0.9492, 0.3051, 0.07695, 0.9492, 0.3051, 0.07695, 0.9492, 0.3051, 0.07695, 0.9622, 0.2002, 0.1846, 0.9622, 0.2002, 0.1846, 0.9622, 0.2002, 0.1846, 0.5187, -0.8132, 0.2639, 0.5187, -0.8132, 0.2639, 0.5187, -0.8132, 0.2639, 0.005787, -1.0, -0.005427, 0.007913, -1.0, 0.0004985, 0.006098, -0.9999, 0.012, 0.7154, 0.2112, 0.666, 0.7154, 0.2112, 0.666, 0.7154, 0.2112, 0.666, 0.472, 0.8249, 0.3111, 0.472, 0.8249, 0.3111, 0.472, 0.8249, 0.3111, 0.2302, 0.916, 0.3286, 0.2302, 0.916, 0.3286, 0.2302, 0.916, 0.3286, 0.4039, 0.9134, -0.05049, 0.4039, 0.9134, -0.05049, 0.4039, 0.9134, -0.05049, 0.3515, -0.8183, 0.4547, 0.3515, -0.8183, 0.4547, 0.3515, -0.8183, 0.4547, 0.6266, 0.3033, 0.7179, 0.6266, 0.3033, 0.7179, 0.6266, 0.3033, 0.7179, -0.05166, 0.09662, 0.994, -0.05166, 0.09662, 0.994, -0.05166, 0.09662, 0.994, 0.6702, -0.04183, -0.741, 0.6702, -0.04183, -0.741, 0.6702, -0.04183, -0.741])] * 3)])
arm_armature_001 = bpy.data.armatures.new('Armature.001')  # bones are not reproduced

# ---- objects
ob_armature_001 = bpy.data.objects.new('Armature.001', arm_armature_001)
ob_cylinder_005 = bpy.data.objects.new('Cylinder.005', me_cylinder_005)
ob_cylinder_004 = bpy.data.objects.new('Cylinder.004', me_cylinder_004)
ob_icosphere_001 = bpy.data.objects.new('Icosphere.001', me_icosphere)
ob_cylinder_003 = bpy.data.objects.new('Cylinder.003', me_cylinder_003)

# ---- transforms, parenting, visibility, modifiers, constraints
ob_armature_001.location = (-1.286, -2.659, 1.094)
ob_armature_001.rotation_euler = (-1.629e-07, 0.0, 0.0)
ob_armature_001.lineart.crease_threshold = 0.0
ob_cylinder_005.parent = ob_armature_001
ob_cylinder_005.location = (-1.2, 0.9331, -0.535)
ob_cylinder_005.rotation_euler = (1.571, 9.029e-09, 1.129e-09)
ob_cylinder_005.scale = (0.005158, 0.005158, 0.005158)
ob_cylinder_005.color = (0.8, 0.8, 0.8, 1.0)
ob_cylinder_005.lineart.crease_threshold = 0.0
_vg = ob_cylinder_005.vertex_groups.new(name='Bone.004')
for _i, _w in zip([0, 1, 2, 3, 5, 7, 9, 11, 15], [0.03882, 0.0783, 0.08873, 0.5646, 0.6577, 0.2121, 0.08407, 0.009474, 0.0454]): _vg.add([_i], _w, 'REPLACE')
_vg = ob_cylinder_005.vertex_groups.new(name='Bone.005')
for _i, _w in zip([0, 1, 2, 3, 4, 5, 6, 7, 8, 9, 10, 11, 12, 13, 14, 15], [0.9556, 0.9217, 0.9113, 0.4354, 0.9856, 0.3423, 1.0, 0.7879, 1.0, 0.9159, 1.0, 0.9703, 0.9918, 0.9793, 0.9762, 0.9523]): _vg.add([_i], _w, 'REPLACE')
_m = ob_cylinder_005.modifiers.new('Armature.001', 'ARMATURE')
_m.object = ob_armature_001
ob_cylinder_004.parent = ob_armature_001
ob_cylinder_004.location = (-1.2, 0.372, -0.5191)
ob_cylinder_004.rotation_euler = (1.571, 9.029e-09, 1.129e-09)
ob_cylinder_004.scale = (0.005158, 0.005158, 0.005158)
ob_cylinder_004.color = (0.8, 0.8, 0.8, 1.0)
ob_cylinder_004.lineart.crease_threshold = 0.0
_vg = ob_cylinder_004.vertex_groups.new(name='Bone.001')
for _i, _w in zip([7, 8, 10, 11, 12, 14], [0.05294, 0.0328, 0.9037, 0.08134, 0.8456, 0.2086]): _vg.add([_i], _w, 'REPLACE')
_vg = ob_cylinder_004.vertex_groups.new(name='Bone.002')
for _i, _w in zip([0, 1, 2, 3, 4, 5, 6, 7, 8, 9, 10, 11, 12, 13, 14, 15], [0.9927, 1.0, 1.0, 0.995, 0.9996, 0.9984, 0.9887, 0.9471, 0.9586, 0.9968, 0.0963, 0.9187, 0.1544, 1.0, 0.7914, 1.0]): _vg.add([_i], _w, 'REPLACE')
_m = ob_cylinder_004.modifiers.new('Armature.001', 'ARMATURE')
_m.object = ob_armature_001
ob_icosphere_001.parent = ob_armature_001
ob_icosphere_001.location = (0.2597, 0.03235, 0.06078)
ob_icosphere_001.rotation_euler = (1.571, 8.898e-09, -3.476e-08)
ob_icosphere_001.scale = (0.004187, 0.004187, 0.004187)
ob_icosphere_001.color = (0.8, 0.8, 0.8, 1.0)
ob_icosphere_001.lineart.crease_threshold = 0.0
_vg = ob_icosphere_001.vertex_groups.new(name='Bone.006')
_vg.add([0, 1, 2, 3, 4, 5, 6, 7, 8, 9, 10, 11, 12, 13, 14, 15, 16, 17, 18, 19, 20, 21, 22, 23, 24, 25, 26, 27, 28, 29, 30, 31, 32, 33, 34, 35, 36, 37, 38, 39, 40, 41], 1.0, 'REPLACE')
_m = ob_icosphere_001.modifiers.new('Armature.001', 'ARMATURE')
_m.object = ob_armature_001
ob_cylinder_003.parent = ob_armature_001
ob_cylinder_003.location = (-0.749, 0.4687, 0.2434)
ob_cylinder_003.rotation_euler = (1.571, 0.8048, 0.0)
ob_cylinder_003.scale = (0.005158, 0.005983, 0.005158)
ob_cylinder_003.color = (0.8, 0.8, 0.8, 1.0)
ob_cylinder_003.lineart.crease_threshold = 0.0
_vg = ob_cylinder_003.vertex_groups.new(name='Bone')
for _i, _w in zip([0, 1, 2, 3, 4, 5, 7, 8, 9, 10, 11, 12, 13, 14, 15, 16], [0.9858, 0.8305, 0.05614, 0.3952, 0.01201, 0.7757, 0.1373, 0.8304, 0.9942, 0.9911, 0.9439, 0.08206, 0.9482, 0.09188, 0.09154, 0.9105]): _vg.add([_i], _w, 'REPLACE')
_vg = ob_cylinder_003.vertex_groups.new(name='Bone.001')
for _i, _w in zip([1, 2, 3, 4, 5, 6, 7, 8, 11, 12, 13, 14, 15, 16], [0.03381, 0.4939, 0.2736, 0.05278, 0.1014, 0.8954, 0.7283, 0.08914, 0.0225, 0.1438, 0.000909, 0.4909, 0.1312, 0.01527]): _vg.add([_i], _w, 'REPLACE')
_vg = ob_cylinder_003.vertex_groups.new(name='Bone.002')
for _i, _w in zip([2, 5, 7, 8, 12, 14], [0.4052, 0.01484, 0.06148, 0.06256, 0.08309, 0.4027]): _vg.add([_i], _w, 'REPLACE')
_vg = ob_cylinder_003.vertex_groups.new(name='Bone.004')
for _i, _w in zip([1, 2, 3, 4, 5, 6, 7, 12, 15, 16], [0.1035, 0.0419, 0.3072, 0.4865, 0.085, 0.04652, 0.06698, 0.609, 0.7353, 0.04781]): _vg.add([_i], _w, 'REPLACE')
_vg = ob_cylinder_003.vertex_groups.new(name='Bone.005')
for _i, _w in zip([4, 12, 15], [0.4302, 0.08202, 0.02178]): _vg.add([_i], _w, 'REPLACE')
_m = ob_cylinder_003.modifiers.new('Armature.001', 'ARMATURE')
_m.object = ob_armature_001

# ---- collection membership
col_collection.objects.link(ob_armature_001)
col_collection.objects.link(ob_cylinder_005)
col_collection.objects.link(ob_cylinder_004)
col_collection.objects.link(ob_icosphere_001)
col_collection.objects.link(ob_cylinder_003)

# ---- scene / render settings (as saved in the file)
scene.frame_start = 1; scene.frame_end = 250; scene.frame_set(1)
scene.render.engine = 'BLENDER_EEVEE_NEXT'
scene.cycles.use_denoising = False
scene.cycles.samples = 128
scene.cycles.sampling_pattern = 'TABULATED_SOBOL'
scene.cycles.use_adaptive_sampling = False
scene.cycles.use_light_tree = False
scene.view_settings.view_transform = 'Filmic'
bpy.context.view_layer.update()

# ---- added for rendering (the .blend has no active camera and no usable light): camera, sun
cam_auto = bpy.data.cameras.new('AutoCamera')
cam_auto.lens = 50.0
cam_auto.sensor_width = 36.0
cam_auto.clip_end = 1000.0
ob_auto_camera = bpy.data.objects.new('AutoCamera', cam_auto)
scene.collection.objects.link(ob_auto_camera)
ob_auto_camera.location = (1.32996, -5.99353, 3.43806)
ob_auto_camera.rotation_euler = (1.09748, -7.21219e-08, 0.694738)
scene.camera = ob_auto_camera
light_auto_sun = bpy.data.lights.new('AutoSun', 'SUN')
light_auto_sun.energy = 3.0
light_auto_sun.angle = 0.0523599
ob_auto_sun = bpy.data.objects.new('AutoSun', light_auto_sun)
scene.collection.objects.link(ob_auto_sun)
ob_auto_sun.rotation_euler = (0.872665, 0.174533, 0.523599)
bpy.context.view_layer.update()
